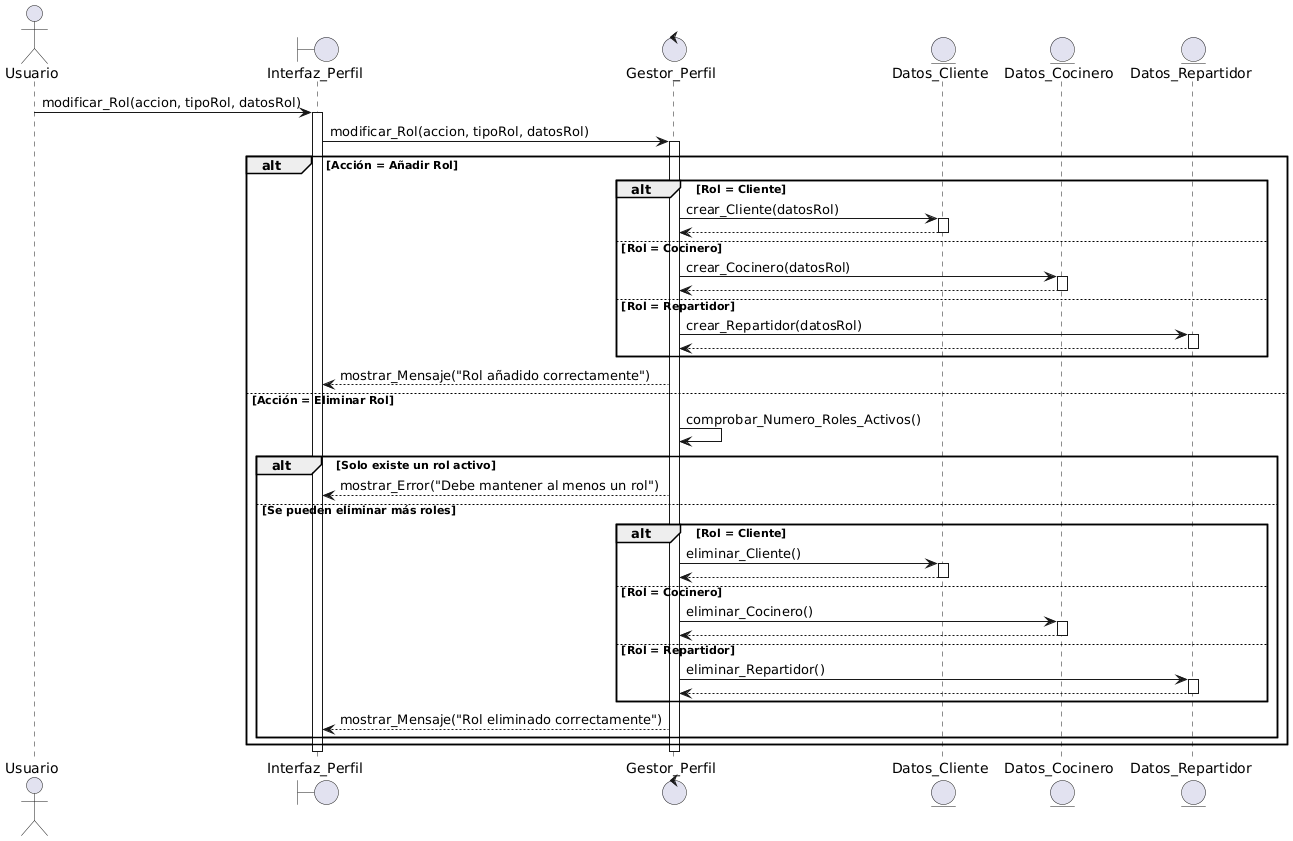

The diagram above was rendered by PlantUML. Its source (embedded in the PNG):
@startuml
actor "Usuario" as Usuario
boundary "Interfaz_Perfil" as Interfaz
control "Gestor_Perfil" as Gestor
entity "Datos_Cliente" as Cliente
entity "Datos_Cocinero" as Cocinero
entity "Datos_Repartidor" as Repartidor

Usuario -> Interfaz: modificar_Rol(accion, tipoRol, datosRol)
activate Interfaz
Interfaz -> Gestor: modificar_Rol(accion, tipoRol, datosRol)
activate Gestor

alt Acción = Añadir Rol
    alt Rol = Cliente
        Gestor -> Cliente: crear_Cliente(datosRol)
        activate Cliente
        Cliente --> Gestor
        deactivate Cliente
    else Rol = Cocinero
        Gestor -> Cocinero: crear_Cocinero(datosRol)
        activate Cocinero
        Cocinero --> Gestor
        deactivate Cocinero
    else Rol = Repartidor
        Gestor -> Repartidor: crear_Repartidor(datosRol)
        activate Repartidor
        Repartidor --> Gestor
        deactivate Repartidor
    end

    Gestor --> Interfaz: mostrar_Mensaje("Rol añadido correctamente")

else Acción = Eliminar Rol
    Gestor -> Gestor: comprobar_Numero_Roles_Activos()

    alt Solo existe un rol activo
        Gestor --> Interfaz: mostrar_Error("Debe mantener al menos un rol")
    else Se pueden eliminar más roles
        alt Rol = Cliente
            Gestor -> Cliente: eliminar_Cliente()
            activate Cliente
            Cliente --> Gestor
            deactivate Cliente
        else Rol = Cocinero
            Gestor -> Cocinero: eliminar_Cocinero()
            activate Cocinero
            Cocinero --> Gestor
            deactivate Cocinero
        else Rol = Repartidor
            Gestor -> Repartidor: eliminar_Repartidor()
            activate Repartidor
            Repartidor --> Gestor
            deactivate Repartidor
        end

        Gestor --> Interfaz: mostrar_Mensaje("Rol eliminado correctamente")
    end
end

deactivate Gestor
deactivate Interfaz
@enduml